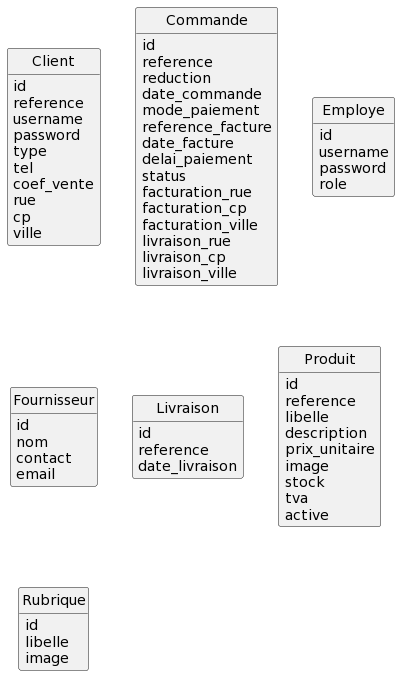

The diagram above was rendered by PlantUML. Its source (embedded in the PNG):
@startuml
class Client {
	id
	reference
	username
	password
	type
	tel
	coef_vente
	rue
	cp
	ville
}

class Commande {
	id
	reference
	reduction
	date_commande
	mode_paiement
	reference_facture
	date_facture
	delai_paiement
	status
	facturation_rue
	facturation_cp
	facturation_ville
	livraison_rue
	livraison_cp
	livraison_ville
}

class Employe {
	id
	username
	password
	role
}

class Fournisseur {
	id
	nom
	contact
	email
}

class Livraison {
	id
	reference
	date_livraison
}

class Produit {
	id
	reference
	libelle
	description
	prix_unitaire
	image
	stock
	tva
	active
}

class Rubrique {
	id
	libelle
	image
}



hide methods
hide circle
@enduml